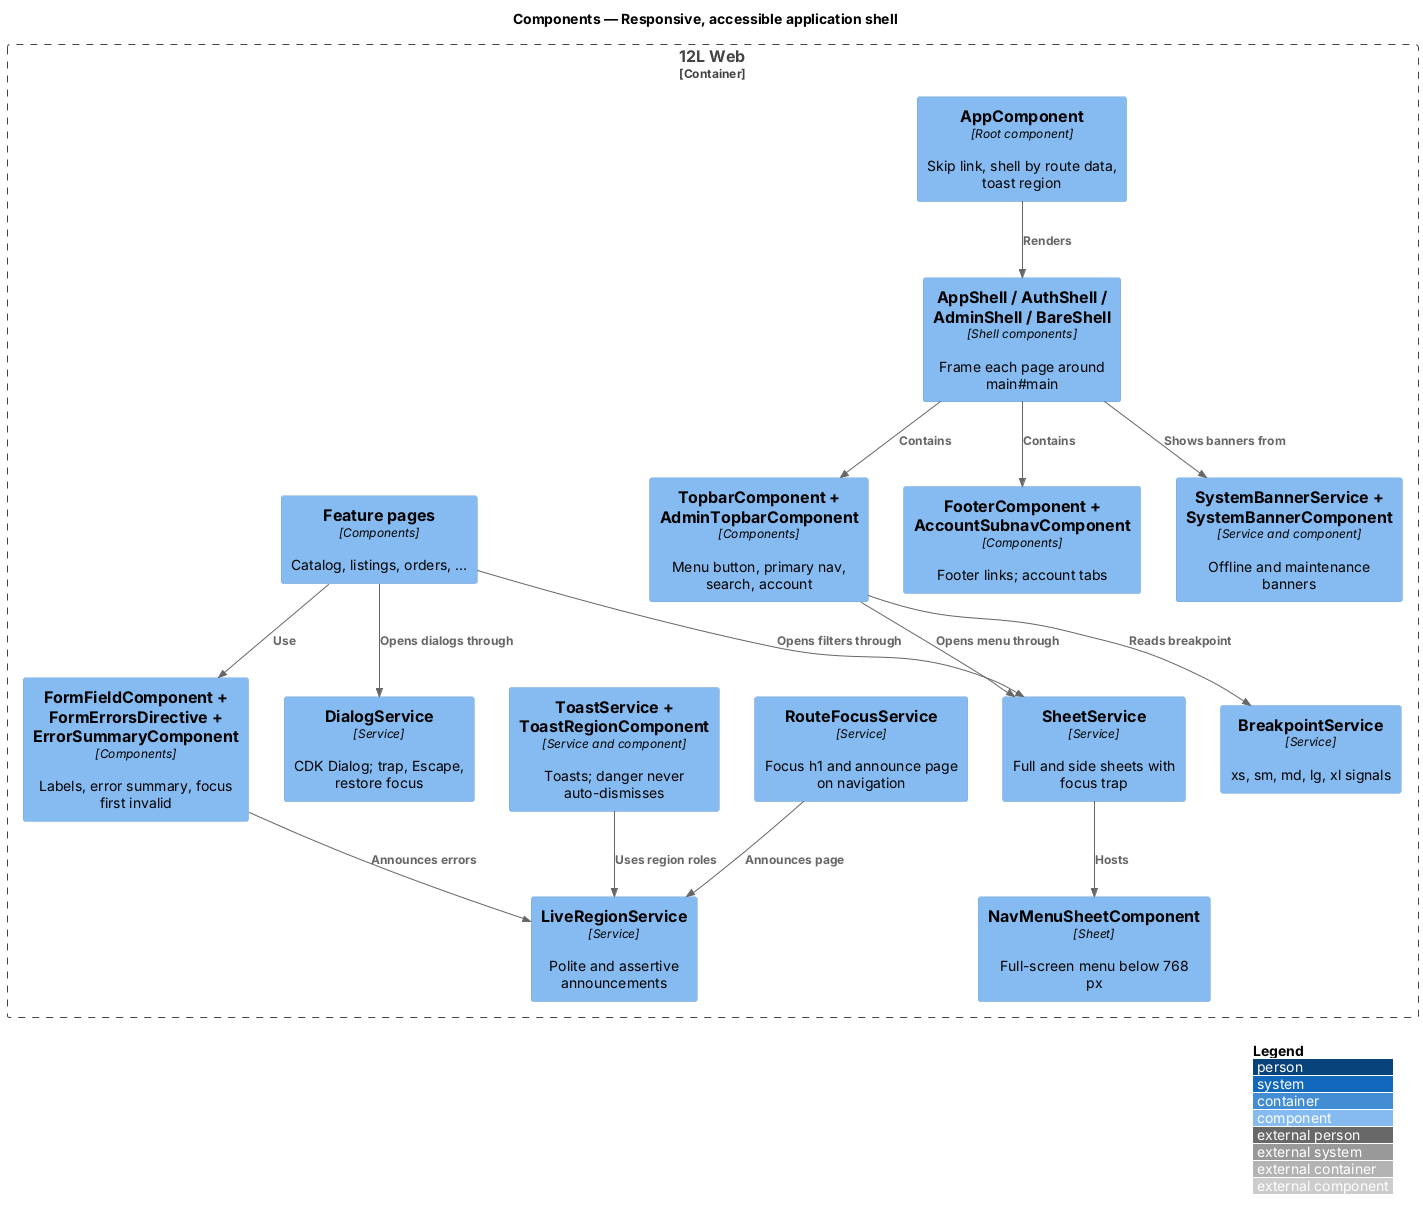

The diagram above was rendered by PlantUML. Its source (embedded in the PNG):
@startuml
!include <C4/C4_Component>
LAYOUT_WITH_LEGEND()
title Components — Responsive, accessible application shell

Container_Boundary(web, "12L Web") {
  Component(app, "AppComponent", "Root component", "Skip link, shell by route data, toast region")
  Component(shells, "AppShell / AuthShell / AdminShell / BareShell", "Shell components", "Frame each page around main#main")
  Component(topbar, "TopbarComponent + AdminTopbarComponent", "Components", "Menu button, primary nav, search, account")
  Component(footer, "FooterComponent + AccountSubnavComponent", "Components", "Footer links; account tabs")
  Component(menu, "NavMenuSheetComponent", "Sheet", "Full-screen menu below 768 px")
  Component(bp, "BreakpointService", "Service", "xs, sm, md, lg, xl signals")
  Component(sheet, "SheetService", "Service", "Full and side sheets with focus trap")
  Component(dialog, "DialogService", "Service", "CDK Dialog; trap, Escape, restore focus")
  Component(routefocus, "RouteFocusService", "Service", "Focus h1 and announce page on navigation")
  Component(forms, "FormFieldComponent + FormErrorsDirective + ErrorSummaryComponent", "Components", "Labels, error summary, focus first invalid")
  Component(live, "LiveRegionService", "Service", "Polite and assertive announcements")
  Component(toast, "ToastService + ToastRegionComponent", "Service and component", "Toasts; danger never auto-dismisses")
  Component(banner, "SystemBannerService + SystemBannerComponent", "Service and component", "Offline and maintenance banners")
  Component(features, "Feature pages", "Components", "Catalog, listings, orders, ...")
}
Rel(app, shells, "Renders")
Rel(shells, topbar, "Contains")
Rel(shells, footer, "Contains")
Rel(shells, banner, "Shows banners from")
Rel(topbar, sheet, "Opens menu through")
Rel(sheet, menu, "Hosts")
Rel(topbar, bp, "Reads breakpoint")
Rel(features, sheet, "Opens filters through")
Rel(features, dialog, "Opens dialogs through")
Rel(features, forms, "Use")
Rel(forms, live, "Announces errors")
Rel(routefocus, live, "Announces page")
Rel(toast, live, "Uses region roles")
@enduml